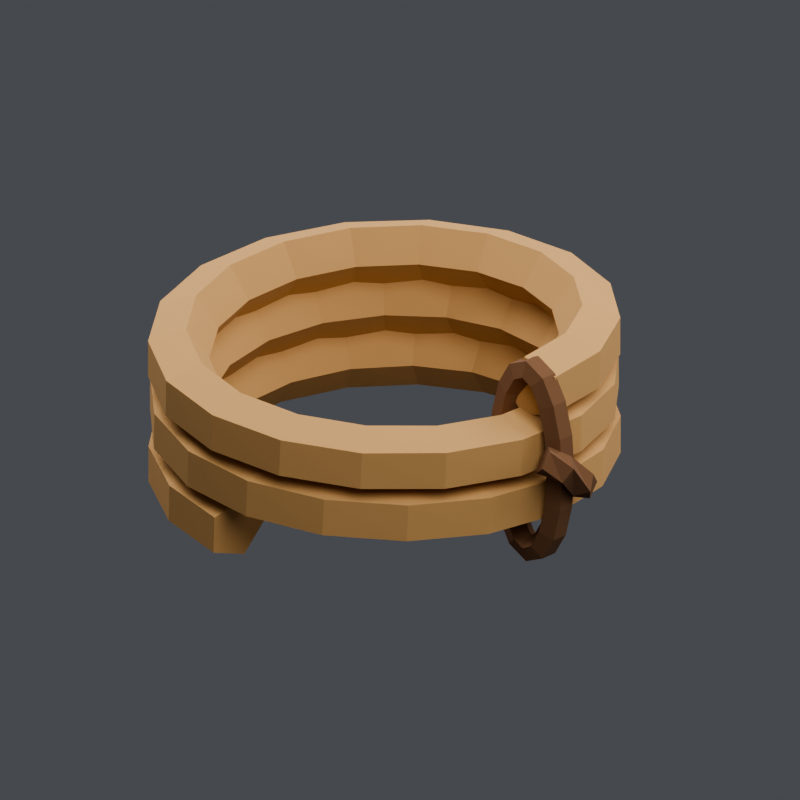 # Source: rope.blend  (saved by Blender 4.5.91; exported with 4.5.12 LTS)
import bpy
from mathutils import Matrix  # noqa: F401  (used for matrix-valued properties, if any)

bpy.ops.wm.read_factory_settings(use_empty=True)
scene = bpy.context.scene
scene.name = 'Scene'

# ---- collections
col_editableasset = bpy.data.collections.new('EditableAsset'); scene.collection.children.link(col_editableasset)

# ---- materials (node trees are filled in below, after node groups)
mat_matte_c99b62 = bpy.data.materials.new('matte_C99B62')
mat_matte_c99b62.diffuse_color = (0.5841, 0.3278, 0.1221, 1.0)
mat_matte_795437 = bpy.data.materials.new('matte_795437')
mat_matte_795437.diffuse_color = (0.1912, 0.08866, 0.0382, 1.0)

# ---- material node trees
mat_matte_c99b62.use_nodes = True; mat_matte_c99b62.node_tree.nodes.clear()
_N = mat_matte_c99b62.node_tree.nodes; _L = mat_matte_c99b62.node_tree.links
n0 = _N.new('ShaderNodeBsdfPrincipled'); n0.name = 'Principled BSDF'; n0.location = (-200, 100)
n0.inputs[0].default_value = (0.5841, 0.3278, 0.1221, 1.0)
n0.inputs[2].default_value = 0.9
n1 = _N.new('ShaderNodeOutputMaterial'); n1.name = 'Material Output'; n1.location = (200, 100)
_L.new(n0.outputs[0], n1.inputs[0])
n1.is_active_output = True
mat_matte_795437.use_nodes = True; mat_matte_795437.node_tree.nodes.clear()
_N = mat_matte_795437.node_tree.nodes; _L = mat_matte_795437.node_tree.links
n0 = _N.new('ShaderNodeBsdfPrincipled'); n0.name = 'Principled BSDF'; n0.location = (-200, 100)
n0.inputs[0].default_value = (0.1912, 0.08866, 0.0382, 1.0)
n0.inputs[2].default_value = 0.9
n1 = _N.new('ShaderNodeOutputMaterial'); n1.name = 'Material Output'; n1.location = (200, 100)
_L.new(n0.outputs[0], n1.inputs[0])
n1.is_active_output = True

# ---- world
world_neutralworld = bpy.data.worlds.new('NeutralWorld'); scene.world = world_neutralworld
world_neutralworld.use_nodes = True; world_neutralworld.node_tree.nodes.clear()
_N = world_neutralworld.node_tree.nodes; _L = world_neutralworld.node_tree.links
n0 = _N.new('ShaderNodeBackground'); n0.name = 'Background'; n0.location = (-200, 100)
n0.inputs[0].default_value = (0.16, 0.17, 0.19, 1.0)
n0.inputs[1].default_value = 0.5
n1 = _N.new('ShaderNodeOutputWorld'); n1.name = 'World Output'; n1.location = (200, 100)
_L.new(n0.outputs[0], n1.inputs[0])
n1.is_active_output = True

# ---- cameras
cam_reviewcamera = bpy.data.cameras.new('ReviewCamera')
cam_reviewcamera.type = 'ORTHO'
cam_reviewcamera.ortho_scale = 0.9188

# ---- lights
light_key = bpy.data.lights.new('Key', 'AREA')
light_key.energy = 90.0
light_key.shape = 'DISK'
light_key.size = 3.0
light_fill = bpy.data.lights.new('Fill', 'AREA')
light_fill.energy = 50.0
light_fill.shape = 'DISK'
light_fill.size = 3.0
light_rim = bpy.data.lights.new('Rim', 'AREA')
light_rim.energy = 60.0
light_rim.shape = 'DISK'
light_rim.size = 2.0

# ---- meshes
me_continuous_coil = bpy.data.meshes.new('continuous_coil')
me_continuous_coil.from_pydata([(0.2016, 0.006982, 0.03881), (0.2279, 0.0005774, 0.001753), (0.2709, -0.006625, 0.01591), (0.2712, -0.004672, 0.06171), (0.2284, 0.003737, 0.07587), (0.1881, -0.0708, 0.04253), (0.2128, -0.08182, 0.005478), (0.2538, -0.0966, 0.01963), (0.2545, -0.09471, 0.06544), (0.2139, -0.07877, 0.07959), (0.1511, -0.1325, 0.04626), (0.1703, -0.1515, 0.009202), (0.2035, -0.1798, 0.02336), (0.2048, -0.1783, 0.06916), (0.1725, -0.1491, 0.08331), (0.09475, -0.1773, 0.04998), (0.106, -0.2018, 0.01293), (0.1271, -0.24, 0.02708), (0.1289, -0.239, 0.07288), (0.1089, -0.2003, 0.08704), (0.02624, -0.1993, 0.05371), (0.02813, -0.2262, 0.01665), (0.03444, -0.2694, 0.0308), (0.03644, -0.2691, 0.07661), (0.03137, -0.2258, 0.09076), (-0.04564, -0.1957, 0.05743), (-0.05335, -0.2216, 0.02037), (-0.06265, -0.2642, 0.03453), (-0.06068, -0.2647, 0.08033), (-0.05017, -0.2224, 0.09448), (-0.1117, -0.1671, 0.06115), (-0.128, -0.1886, 0.0241), (-0.1517, -0.2252, 0.03825), (-0.15, -0.2263, 0.08405), (-0.1253, -0.1904, 0.09821), (-0.1634, -0.1171, 0.06488), (-0.1862, -0.1314, 0.02782), (-0.2213, -0.1574, 0.04198), (-0.2201, -0.159, 0.08778), (-0.1843, -0.1341, 0.1019), (-0.1942, -0.05202, 0.0686), (-0.2206, -0.05742, 0.03155), (-0.2626, -0.06931, 0.0457), (-0.262, -0.07126, 0.0915), (-0.2198, -0.06057, 0.1057), (-0.2, 0.0197, 0.07233), (-0.2267, 0.02397, 0.03527), (-0.2701, 0.02762, 0.04942), (-0.2703, 0.02561, 0.09523), (-0.227, 0.02072, 0.1094), (-0.1803, 0.0889, 0.07605), (-0.2037, 0.1023, 0.03899), (-0.2431, 0.121, 0.05315), (-0.244, 0.1192, 0.09895), (-0.2052, 0.09936, 0.1131), (-0.1374, 0.1467, 0.07977), (-0.1546, 0.1675, 0.04272), (-0.1849, 0.1989, 0.05687), (-0.1864, 0.1975, 0.1027), (-0.157, 0.1653, 0.1168), (-0.07692, 0.1857, 0.0835), (-0.08572, 0.2112, 0.04644), (-0.103, 0.2513, 0.0606), (-0.1049, 0.2505, 0.1064), (-0.08874, 0.21, 0.1206), (-0.006577, 0.2009, 0.08722), (-0.005827, 0.2279, 0.05017), (-0.007877, 0.2714, 0.06432), (-0.009893, 0.2714, 0.1101), (-0.00909, 0.2278, 0.1243), (0.06461, 0.1903, 0.09095), (0.07482, 0.2153, 0.05389), (0.08824, 0.2568, 0.06804), (0.08633, 0.2575, 0.1138), (0.07173, 0.2164, 0.128), (0.1275, 0.1554, 0.09467), (0.1459, 0.1752, 0.05761), (0.1731, 0.2093, 0.07177), (0.1715, 0.2106, 0.1176), (0.1433, 0.1772, 0.1317), (0.1741, 0.1005, 0.09839), (0.1982, 0.1126, 0.06134), (0.2357, 0.1349, 0.07549), (0.2347, 0.1366, 0.1213), (0.1966, 0.1154, 0.1354), (0.1983, 0.03274, 0.1021), (0.2252, 0.03552, 0.06506), (0.2681, 0.04324, 0.07922), (0.2678, 0.04523, 0.125), (0.2246, 0.03874, 0.1392), (0.1971, -0.03921, 0.1058), (0.2232, -0.04607, 0.06879), (0.2661, -0.05397, 0.08294), (0.2665, -0.05199, 0.1287), (0.2239, -0.04287, 0.1429), (0.1707, -0.1061, 0.1096), (0.1927, -0.1218, 0.07251), (0.2301, -0.1443, 0.08666), (0.2311, -0.1425, 0.1325), (0.1944, -0.119, 0.1466), (0.1224, -0.1595, 0.1133), (0.1375, -0.1818, 0.07623), (0.1645, -0.2161, 0.09039), (0.1661, -0.2148, 0.1362), (0.1401, -0.1798, 0.1503), (0.05835, -0.1923, 0.117), (0.06461, -0.2186, 0.07996), (0.07786, -0.2602, 0.09411), (0.07979, -0.2596, 0.1399), (0.06773, -0.2177, 0.1541), (-0.01315, -0.2006, 0.1207), (-0.01654, -0.2274, 0.08368), (-0.01877, -0.2709, 0.09784), (-0.01675, -0.271, 0.1436), (-0.01328, -0.2276, 0.1578), (-0.08295, -0.1831, 0.1245), (-0.09556, -0.207, 0.08741), (-0.113, -0.2469, 0.1016), (-0.1112, -0.2478, 0.1474), (-0.09259, -0.2083, 0.1615), (-0.1421, -0.1421, 0.1282), (-0.1623, -0.16, 0.09113), (-0.1927, -0.1913, 0.1053), (-0.1913, -0.1927, 0.1511), (-0.16, -0.1623, 0.1652), (-0.1831, -0.08295, 0.1319), (-0.2083, -0.09259, 0.09485), (-0.2478, -0.1112, 0.109), (-0.2469, -0.113, 0.1548), (-0.207, -0.09556, 0.169), (-0.2006, -0.01315, 0.1356), (-0.2276, -0.01328, 0.09858), (-0.271, -0.01675, 0.1127), (-0.2709, -0.01877, 0.1585), (-0.2274, -0.01654, 0.1727), (-0.1923, 0.05835, 0.1394), (-0.2177, 0.06773, 0.1023), (-0.2596, 0.07979, 0.1165), (-0.2602, 0.07786, 0.1623), (-0.2186, 0.06461, 0.1764), (-0.1595, 0.1224, 0.1431), (-0.1798, 0.1401, 0.106), (-0.2148, 0.1661, 0.1202), (-0.2161, 0.1645, 0.166), (-0.1818, 0.1375, 0.1801), (-0.1061, 0.1707, 0.1468), (-0.119, 0.1944, 0.1097), (-0.1425, 0.2311, 0.1239), (-0.1443, 0.2301, 0.1697), (-0.1218, 0.1927, 0.1839), (-0.03921, 0.1971, 0.1505), (-0.04287, 0.2239, 0.1135), (-0.05199, 0.2665, 0.1276), (-0.05397, 0.2661, 0.1734), (-0.04607, 0.2232, 0.1876), (0.03274, 0.1983, 0.1543), (0.03874, 0.2246, 0.1172), (0.04523, 0.2678, 0.1314), (0.04324, 0.2681, 0.1772), (0.03552, 0.2252, 0.1913), (0.1005, 0.1741, 0.158), (0.1154, 0.1966, 0.1209), (0.1366, 0.2347, 0.1351), (0.1349, 0.2357, 0.1809), (0.1126, 0.1982, 0.195), (0.1554, 0.1275, 0.1617), (0.1772, 0.1433, 0.1246), (0.2106, 0.1715, 0.1388), (0.2093, 0.1731, 0.1846), (0.1752, 0.1459, 0.1988), (0.1903, 0.06461, 0.1654), (0.2164, 0.07173, 0.1284), (0.2575, 0.08633, 0.1425), (0.2568, 0.08824, 0.1883), (0.2153, 0.07482, 0.2025), (0.2009, -0.006577, 0.1691), (0.2278, -0.00909, 0.1321), (0.2714, -0.009893, 0.1462), (0.2714, -0.007877, 0.192), (0.2279, -0.005827, 0.2062), (0.1857, -0.07692, 0.1729), (0.21, -0.08874, 0.1358), (0.2505, -0.1049, 0.15), (0.2513, -0.103, 0.1958), (0.2112, -0.08572, 0.2099), (0.1467, -0.1374, 0.1766), (0.1653, -0.157, 0.1395), (0.1975, -0.1864, 0.1537), (0.1989, -0.1849, 0.1995), (0.1675, -0.1546, 0.2137), (0.0889, -0.1803, 0.1803), (0.09936, -0.2052, 0.1433), (0.1192, -0.244, 0.1574), (0.121, -0.2431, 0.2032), (0.1023, -0.2037, 0.2174), (0.0197, -0.2, 0.184), (0.02072, -0.227, 0.147), (0.02561, -0.2703, 0.1611), (0.02762, -0.2701, 0.2069), (0.02397, -0.2267, 0.2211), (-0.05202, -0.1942, 0.1878), (-0.06057, -0.2198, 0.1507), (-0.07126, -0.262, 0.1649), (-0.06931, -0.2626, 0.2107), (-0.05742, -0.2206, 0.2248), (-0.1171, -0.1634, 0.1915), (-0.1341, -0.1843, 0.1544), (-0.159, -0.2201, 0.1686), (-0.1574, -0.2213, 0.2144), (-0.1314, -0.1862, 0.2285), (-0.1671, -0.1117, 0.1952), (-0.1904, -0.1253, 0.1582), (-0.2263, -0.15, 0.1723), (-0.2252, -0.1517, 0.2181), (-0.1886, -0.128, 0.2323), (-0.1957, -0.04564, 0.1989), (-0.2224, -0.05017, 0.1619), (-0.2647, -0.06068, 0.176), (-0.2642, -0.06265, 0.2218), (-0.2216, -0.05335, 0.236), (-0.1993, 0.02624, 0.2027), (-0.2258, 0.03137, 0.1656), (-0.2691, 0.03644, 0.1798), (-0.2694, 0.03444, 0.2256), (-0.2262, 0.02813, 0.2397), (-0.1773, 0.09475, 0.2064), (-0.2003, 0.1089, 0.1693), (-0.239, 0.1289, 0.1835), (-0.24, 0.1271, 0.2293), (-0.2018, 0.106, 0.2434), (-0.1325, 0.1511, 0.2101), (-0.1491, 0.1725, 0.1731), (-0.1783, 0.2048, 0.1872), (-0.1798, 0.2035, 0.233), (-0.1515, 0.1703, 0.2472), (-0.0708, 0.1881, 0.2138), (-0.07877, 0.2139, 0.1768), (-0.09471, 0.2545, 0.1909), (-0.0966, 0.2538, 0.2367), (-0.08182, 0.2128, 0.2509), (0.006982, 0.2016, 0.2176), (0.003737, 0.2284, 0.1805), (-0.004672, 0.2712, 0.1947), (-0.006625, 0.2709, 0.2405), (0.0005774, 0.2279, 0.2546)], [], [(0, 1, 6), (0, 6, 5), (1, 2, 7), (1, 7, 6), (2, 3, 8), (2, 8, 7), (3, 4, 9), (3, 9, 8), (4, 0, 5), (4, 5, 9), (5, 6, 11), (5, 11, 10), (6, 7, 12), (6, 12, 11), (7, 8, 13), (7, 13, 12), (8, 9, 14), (8, 14, 13), (9, 5, 10), (9, 10, 14), (10, 11, 16), (10, 16, 15), (11, 12, 17), (11, 17, 16), (12, 13, 18), (12, 18, 17), (13, 14, 19), (13, 19, 18), (14, 10, 15), (14, 15, 19), (15, 16, 21), (15, 21, 20), (16, 17, 22), (16, 22, 21), (17, 18, 23), (17, 23, 22), (18, 19, 24), (18, 24, 23), (19, 15, 20), (19, 20, 24), (20, 21, 26), (20, 26, 25), (21, 22, 27), (21, 27, 26), (22, 23, 28), (22, 28, 27), (23, 24, 29), (23, 29, 28), (24, 20, 25), (24, 25, 29), (25, 26, 31), (25, 31, 30), (26, 27, 32), (26, 32, 31), (27, 28, 33), (27, 33, 32), (28, 29, 34), (28, 34, 33), (29, 25, 30), (29, 30, 34), (30, 31, 36), (30, 36, 35), (31, 32, 37), (31, 37, 36), (32, 33, 38), (32, 38, 37), (33, 34, 39), (33, 39, 38), (34, 30, 35), (34, 35, 39), (35, 36, 41), (35, 41, 40), (36, 37, 42), (36, 42, 41), (37, 38, 43), (37, 43, 42), (38, 39, 44), (38, 44, 43), (39, 35, 40), (39, 40, 44), (40, 41, 46), (40, 46, 45), (41, 42, 47), (41, 47, 46), (42, 43, 48), (42, 48, 47), (43, 44, 49), (43, 49, 48), (44, 40, 45), (44, 45, 49), (45, 46, 51), (45, 51, 50), (46, 47, 52), (46, 52, 51), (47, 48, 53), (47, 53, 52), (48, 49, 54), (48, 54, 53), (49, 45, 50), (49, 50, 54), (50, 51, 56), (50, 56, 55), (51, 52, 57), (51, 57, 56), (52, 53, 58), (52, 58, 57), (53, 54, 59), (53, 59, 58), (54, 50, 55), (54, 55, 59), (55, 56, 61), (55, 61, 60), (56, 57, 62), (56, 62, 61), (57, 58, 63), (57, 63, 62), (58, 59, 64), (58, 64, 63), (59, 55, 60), (59, 60, 64), (60, 61, 66), (60, 66, 65), (61, 62, 67), (61, 67, 66), (62, 63, 68), (62, 68, 67), (63, 64, 69), (63, 69, 68), (64, 60, 65), (64, 65, 69), (65, 66, 71), (65, 71, 70), (66, 67, 72), (66, 72, 71), (67, 68, 73), (67, 73, 72), (68, 69, 74), (68, 74, 73), (69, 65, 70), (69, 70, 74), (70, 71, 76), (70, 76, 75), (71, 72, 77), (71, 77, 76), (72, 73, 78), (72, 78, 77), (73, 74, 79), (73, 79, 78), (74, 70, 75), (74, 75, 79), (75, 76, 81), (75, 81, 80), (76, 77, 82), (76, 82, 81), (77, 78, 83), (77, 83, 82), (78, 79, 84), (78, 84, 83), (79, 75, 80), (79, 80, 84), (80, 81, 86), (80, 86, 85), (81, 82, 87), (81, 87, 86), (82, 83, 88), (82, 88, 87), (83, 84, 89), (83, 89, 88), (84, 80, 85), (84, 85, 89), (85, 86, 91), (85, 91, 90), (86, 87, 92), (86, 92, 91), (87, 88, 93), (87, 93, 92), (88, 89, 94), (88, 94, 93), (89, 85, 90), (89, 90, 94), (90, 91, 96), (90, 96, 95), (91, 92, 97), (91, 97, 96), (92, 93, 98), (92, 98, 97), (93, 94, 99), (93, 99, 98), (94, 90, 95), (94, 95, 99), (95, 96, 101), (95, 101, 100), (96, 97, 102), (96, 102, 101), (97, 98, 103), (97, 103, 102), (98, 99, 104), (98, 104, 103), (99, 95, 100), (99, 100, 104), (100, 101, 106), (100, 106, 105), (101, 102, 107), (101, 107, 106), (102, 103, 108), (102, 108, 107), (103, 104, 109), (103, 109, 108), (104, 100, 105), (104, 105, 109), (105, 106, 111), (105, 111, 110), (106, 107, 112), (106, 112, 111), (107, 108, 113), (107, 113, 112), (108, 109, 114), (108, 114, 113), (109, 105, 110), (109, 110, 114), (110, 111, 116), (110, 116, 115), (111, 112, 117), (111, 117, 116), (112, 113, 118), (112, 118, 117), (113, 114, 119), (113, 119, 118), (114, 110, 115), (114, 115, 119), (115, 116, 121), (115, 121, 120), (116, 117, 122), (116, 122, 121), (117, 118, 123), (117, 123, 122), (118, 119, 124), (118, 124, 123), (119, 115, 120), (119, 120, 124), (120, 121, 126), (120, 126, 125), (121, 122, 127), (121, 127, 126), (122, 123, 128), (122, 128, 127), (123, 124, 129), (123, 129, 128), (124, 120, 125), (124, 125, 129), (125, 126, 131), (125, 131, 130), (126, 127, 132), (126, 132, 131), (127, 128, 133), (127, 133, 132), (128, 129, 134), (128, 134, 133), (129, 125, 130), (129, 130, 134), (130, 131, 136), (130, 136, 135), (131, 132, 137), (131, 137, 136), (132, 133, 138), (132, 138, 137), (133, 134, 139), (133, 139, 138), (134, 130, 135), (134, 135, 139), (135, 136, 141), (135, 141, 140), (136, 137, 142), (136, 142, 141), (137, 138, 143), (137, 143, 142), (138, 139, 144), (138, 144, 143), (139, 135, 140), (139, 140, 144), (140, 141, 146), (140, 146, 145), (141, 142, 147), (141, 147, 146), (142, 143, 148), (142, 148, 147), (143, 144, 149), (143, 149, 148), (144, 140, 145), (144, 145, 149), (145, 146, 151), (145, 151, 150), (146, 147, 152), (146, 152, 151), (147, 148, 153), (147, 153, 152), (148, 149, 154), (148, 154, 153), (149, 145, 150), (149, 150, 154), (150, 151, 156), (150, 156, 155), (151, 152, 157), (151, 157, 156), (152, 153, 158), (152, 158, 157), (153, 154, 159), (153, 159, 158), (154, 150, 155), (154, 155, 159), (155, 156, 161), (155, 161, 160), (156, 157, 162), (156, 162, 161), (157, 158, 163), (157, 163, 162), (158, 159, 164), (158, 164, 163), (159, 155, 160), (159, 160, 164), (160, 161, 166), (160, 166, 165), (161, 162, 167), (161, 167, 166), (162, 163, 168), (162, 168, 167), (163, 164, 169), (163, 169, 168), (164, 160, 165), (164, 165, 169), (165, 166, 171), (165, 171, 170), (166, 167, 172), (166, 172, 171), (167, 168, 173), (167, 173, 172), (168, 169, 174), (168, 174, 173), (169, 165, 170), (169, 170, 174), (170, 171, 176), (170, 176, 175), (171, 172, 177), (171, 177, 176), (172, 173, 178), (172, 178, 177), (173, 174, 179), (173, 179, 178), (174, 170, 175), (174, 175, 179), (175, 176, 181), (175, 181, 180), (176, 177, 182), (176, 182, 181), (177, 178, 183), (177, 183, 182), (178, 179, 184), (178, 184, 183), (179, 175, 180), (179, 180, 184), (180, 181, 186), (180, 186, 185), (181, 182, 187), (181, 187, 186), (182, 183, 188), (182, 188, 187), (183, 184, 189), (183, 189, 188), (184, 180, 185), (184, 185, 189), (185, 186, 191), (185, 191, 190), (186, 187, 192), (186, 192, 191), (187, 188, 193), (187, 193, 192), (188, 189, 194), (188, 194, 193), (189, 185, 190), (189, 190, 194), (190, 191, 196), (190, 196, 195), (191, 192, 197), (191, 197, 196), (192, 193, 198), (192, 198, 197), (193, 194, 199), (193, 199, 198), (194, 190, 195), (194, 195, 199), (195, 196, 201), (195, 201, 200), (196, 197, 202), (196, 202, 201), (197, 198, 203), (197, 203, 202), (198, 199, 204), (198, 204, 203), (199, 195, 200), (199, 200, 204), (200, 201, 206), (200, 206, 205), (201, 202, 207), (201, 207, 206), (202, 203, 208), (202, 208, 207), (203, 204, 209), (203, 209, 208), (204, 200, 205), (204, 205, 209), (205, 206, 211), (205, 211, 210), (206, 207, 212), (206, 212, 211), (207, 208, 213), (207, 213, 212), (208, 209, 214), (208, 214, 213), (209, 205, 210), (209, 210, 214), (210, 211, 216), (210, 216, 215), (211, 212, 217), (211, 217, 216), (212, 213, 218), (212, 218, 217), (213, 214, 219), (213, 219, 218), (214, 210, 215), (214, 215, 219), (215, 216, 221), (215, 221, 220), (216, 217, 222), (216, 222, 221), (217, 218, 223), (217, 223, 222), (218, 219, 224), (218, 224, 223), (219, 215, 220), (219, 220, 224), (220, 221, 226), (220, 226, 225), (221, 222, 227), (221, 227, 226), (222, 223, 228), (222, 228, 227), (223, 224, 229), (223, 229, 228), (224, 220, 225), (224, 225, 229), (225, 226, 231), (225, 231, 230), (226, 227, 232), (226, 232, 231), (227, 228, 233), (227, 233, 232), (228, 229, 234), (228, 234, 233), (229, 225, 230), (229, 230, 234), (230, 231, 236), (230, 236, 235), (231, 232, 237), (231, 237, 236), (232, 233, 238), (232, 238, 237), (233, 234, 239), (233, 239, 238), (234, 230, 235), (234, 235, 239), (235, 236, 241), (235, 241, 240), (236, 237, 242), (236, 242, 241), (237, 238, 243), (237, 243, 242), (238, 239, 244), (238, 244, 243), (239, 235, 240), (239, 240, 244), (0, 2, 1), (240, 241, 242), (0, 3, 2), (240, 242, 243), (0, 4, 3), (240, 243, 244)])
me_continuous_coil.materials.append(mat_matte_c99b62)
me_continuous_coil.update()
me_snug_binding = bpy.data.meshes.new('snug_binding')
me_snug_binding.from_pydata([(0.0, 0.212, 0.1282), (-0.01617, 0.2003, 0.1282), (-0.009992, 0.1812, 0.1282), (0.009992, 0.1812, 0.1282), (0.01617, 0.2003, 0.1282), (0.0, 0.2152, 0.1692), (-0.01617, 0.2036, 0.1711), (-0.009992, 0.1849, 0.1742), (0.009992, 0.1849, 0.1742), (0.01617, 0.2036, 0.1711), (0.0, 0.224, 0.2029), (-0.01617, 0.2131, 0.2072), (-0.009992, 0.1954, 0.2141), (0.009992, 0.1954, 0.2141), (0.01617, 0.2131, 0.2072), (0.0, 0.2351, 0.2222), (-0.01617, 0.2266, 0.2303), (-0.009992, 0.2128, 0.2434), (0.009992, 0.2128, 0.2434), (0.01617, 0.2266, 0.2303), (0.0, 0.24, 0.2256), (-0.01617, 0.24, 0.2374), (-0.009992, 0.24, 0.2564), (0.009992, 0.24, 0.2564), (0.01617, 0.24, 0.2374), (0.0, 0.2449, 0.2222), (-0.01617, 0.2534, 0.2303), (-0.009992, 0.2672, 0.2434), (0.009992, 0.2672, 0.2434), (0.01617, 0.2534, 0.2303), (0.0, 0.256, 0.2029), (-0.01617, 0.2669, 0.2072), (-0.009992, 0.2846, 0.2141), (0.009992, 0.2846, 0.2141), (0.01617, 0.2669, 0.2072), (0.0, 0.2648, 0.1692), (-0.01617, 0.2764, 0.1711), (-0.009992, 0.2951, 0.1742), (0.009992, 0.2951, 0.1742), (0.01617, 0.2764, 0.1711), (0.0, 0.268, 0.1282), (-0.01617, 0.2797, 0.1282), (-0.009992, 0.2988, 0.1282), (0.009992, 0.2988, 0.1282), (0.01617, 0.2797, 0.1282), (0.0, 0.2648, 0.08713), (-0.01617, 0.2764, 0.08524), (-0.009992, 0.2951, 0.08218), (0.009992, 0.2951, 0.08218), (0.01617, 0.2764, 0.08524), (0.0, 0.256, 0.05349), (-0.01617, 0.2669, 0.04919), (-0.009992, 0.2846, 0.04224), (0.009992, 0.2846, 0.04224), (0.01617, 0.2669, 0.04919), (0.0, 0.2449, 0.03417), (-0.01617, 0.2534, 0.02608), (-0.009992, 0.2672, 0.01299), (0.009992, 0.2672, 0.01299), (0.01617, 0.2534, 0.02608), (0.0, 0.24, 0.03075), (-0.01617, 0.24, 0.01901), (-0.009992, 0.24, 3.469e-18), (0.009992, 0.24, 0.0), (0.01617, 0.24, 0.01901), (0.0, 0.2351, 0.03417), (-0.01617, 0.2266, 0.02608), (-0.009992, 0.2128, 0.01299), (0.009992, 0.2128, 0.01299), (0.01617, 0.2266, 0.02608), (0.0, 0.224, 0.05349), (-0.01617, 0.2131, 0.04919), (-0.009992, 0.1954, 0.04224), (0.009992, 0.1954, 0.04224), (0.01617, 0.2131, 0.04919), (0.0, 0.2152, 0.08713), (-0.01617, 0.2036, 0.08524), (-0.009992, 0.1849, 0.08218), (0.009992, 0.1849, 0.08218), (0.01617, 0.2036, 0.08524)], [], [(0, 1, 6), (0, 6, 5), (1, 2, 7), (1, 7, 6), (2, 3, 8), (2, 8, 7), (3, 4, 9), (3, 9, 8), (4, 0, 5), (4, 5, 9), (5, 6, 11), (5, 11, 10), (6, 7, 12), (6, 12, 11), (7, 8, 13), (7, 13, 12), (8, 9, 14), (8, 14, 13), (9, 5, 10), (9, 10, 14), (10, 11, 16), (10, 16, 15), (11, 12, 17), (11, 17, 16), (12, 13, 18), (12, 18, 17), (13, 14, 19), (13, 19, 18), (14, 10, 15), (14, 15, 19), (15, 16, 21), (15, 21, 20), (16, 17, 22), (16, 22, 21), (17, 18, 23), (17, 23, 22), (18, 19, 24), (18, 24, 23), (19, 15, 20), (19, 20, 24), (20, 21, 26), (20, 26, 25), (21, 22, 27), (21, 27, 26), (22, 23, 28), (22, 28, 27), (23, 24, 29), (23, 29, 28), (24, 20, 25), (24, 25, 29), (25, 26, 31), (25, 31, 30), (26, 27, 32), (26, 32, 31), (27, 28, 33), (27, 33, 32), (28, 29, 34), (28, 34, 33), (29, 25, 30), (29, 30, 34), (30, 31, 36), (30, 36, 35), (31, 32, 37), (31, 37, 36), (32, 33, 38), (32, 38, 37), (33, 34, 39), (33, 39, 38), (34, 30, 35), (34, 35, 39), (35, 36, 41), (35, 41, 40), (36, 37, 42), (36, 42, 41), (37, 38, 43), (37, 43, 42), (38, 39, 44), (38, 44, 43), (39, 35, 40), (39, 40, 44), (40, 41, 46), (40, 46, 45), (41, 42, 47), (41, 47, 46), (42, 43, 48), (42, 48, 47), (43, 44, 49), (43, 49, 48), (44, 40, 45), (44, 45, 49), (45, 46, 51), (45, 51, 50), (46, 47, 52), (46, 52, 51), (47, 48, 53), (47, 53, 52), (48, 49, 54), (48, 54, 53), (49, 45, 50), (49, 50, 54), (50, 51, 56), (50, 56, 55), (51, 52, 57), (51, 57, 56), (52, 53, 58), (52, 58, 57), (53, 54, 59), (53, 59, 58), (54, 50, 55), (54, 55, 59), (55, 56, 61), (55, 61, 60), (56, 57, 62), (56, 62, 61), (57, 58, 63), (57, 63, 62), (58, 59, 64), (58, 64, 63), (59, 55, 60), (59, 60, 64), (60, 61, 66), (60, 66, 65), (61, 62, 67), (61, 67, 66), (62, 63, 68), (62, 68, 67), (63, 64, 69), (63, 69, 68), (64, 60, 65), (64, 65, 69), (65, 66, 71), (65, 71, 70), (66, 67, 72), (66, 72, 71), (67, 68, 73), (67, 73, 72), (68, 69, 74), (68, 74, 73), (69, 65, 70), (69, 70, 74), (70, 71, 76), (70, 76, 75), (71, 72, 77), (71, 77, 76), (72, 73, 78), (72, 78, 77), (73, 74, 79), (73, 79, 78), (74, 70, 75), (74, 75, 79), (75, 76, 1), (75, 1, 0), (76, 77, 2), (76, 2, 1), (77, 78, 3), (77, 3, 2), (78, 79, 4), (78, 4, 3), (79, 75, 0), (79, 0, 4)])
me_snug_binding.materials.append(mat_matte_795437)
me_snug_binding.update()
me_binding_crossing = bpy.data.meshes.new('binding_crossing')
me_binding_crossing.from_pydata([(-0.032, 0.3017, 0.08746), (-0.04511, 0.3007, 0.104), (-0.0401, 0.2835, 0.1153), (-0.0239, 0.2739, 0.1057), (-0.01889, 0.2851, 0.08847), (-0.013, 0.3218, 0.1096), (-0.02483, 0.3147, 0.1257), (-0.02031, 0.2942, 0.1286), (-0.005686, 0.2887, 0.1144), (-0.001165, 0.3057, 0.1026), (0.014, 0.3216, 0.1482), (0.002294, 0.3053, 0.1549), (0.006766, 0.2886, 0.1426), (0.02123, 0.2946, 0.1284), (0.02571, 0.315, 0.1318), (0.031, 0.3004, 0.1682), (0.01779, 0.2841, 0.1654), (0.02284, 0.2746, 0.1471), (0.03916, 0.285, 0.1386), (0.04421, 0.301, 0.1516)], [], [(0, 1, 6), (0, 6, 5), (1, 2, 7), (1, 7, 6), (2, 3, 8), (2, 8, 7), (3, 4, 9), (3, 9, 8), (4, 0, 5), (4, 5, 9), (5, 6, 11), (5, 11, 10), (6, 7, 12), (6, 12, 11), (7, 8, 13), (7, 13, 12), (8, 9, 14), (8, 14, 13), (9, 5, 10), (9, 10, 14), (10, 11, 16), (10, 16, 15), (11, 12, 17), (11, 17, 16), (12, 13, 18), (12, 18, 17), (13, 14, 19), (13, 19, 18), (14, 10, 15), (14, 15, 19), (0, 2, 1), (15, 16, 17), (0, 3, 2), (15, 17, 18), (0, 4, 3), (15, 18, 19)])
me_binding_crossing.materials.append(mat_matte_795437)
me_binding_crossing.update()

# ---- objects
ob_reviewcamera = bpy.data.objects.new('ReviewCamera', cam_reviewcamera)
ob_key = bpy.data.objects.new('Key', light_key)
ob_fill = bpy.data.objects.new('Fill', light_fill)
ob_rim = bpy.data.objects.new('Rim', light_rim)
ob_trailwood_rope = bpy.data.objects.new('Trailwood_rope', None)
ob_00_continuous_coil = bpy.data.objects.new('00_continuous_coil', me_continuous_coil)
ob_01_snug_binding = bpy.data.objects.new('01_snug_binding', me_snug_binding)
ob_02_binding_crossing = bpy.data.objects.new('02_binding_crossing', me_binding_crossing)

# ---- transforms, parenting, visibility, modifiers, constraints
ob_reviewcamera.location = (1.127, 1.152, 0.9171)
ob_reviewcamera.rotation_euler = (1.111, -4.073e-08, 2.356)
ob_key.location = (1.0, 2.0, 3.0)
ob_key.rotation_euler = (0.6653, -1.046e-07, 2.678)
ob_fill.location = (-2.0, 1.0, 1.5)
ob_fill.rotation_euler = (1.028, -1.602e-07, -2.034)
ob_rim.location = (0.0, -2.0, 2.0)
ob_rim.rotation_euler = (0.8243, -0.0, 0.0)
ob_trailwood_rope.location = (0.0, 0.0, 0.0)
ob_00_continuous_coil.parent = ob_trailwood_rope
ob_00_continuous_coil.location = (0.0, 0.0, 0.0)
ob_01_snug_binding.parent = ob_trailwood_rope
ob_01_snug_binding.location = (0.0, 0.0, 0.0)
ob_02_binding_crossing.parent = ob_trailwood_rope
ob_02_binding_crossing.location = (0.0, 0.0, 0.0)

# ---- collection membership
scene.collection.objects.link(ob_reviewcamera)
scene.collection.objects.link(ob_key)
scene.collection.objects.link(ob_fill)
scene.collection.objects.link(ob_rim)
col_editableasset.objects.link(ob_trailwood_rope)
col_editableasset.objects.link(ob_00_continuous_coil)
col_editableasset.objects.link(ob_01_snug_binding)
col_editableasset.objects.link(ob_02_binding_crossing)

# ---- scene / render settings (as saved in the file)
scene.camera = ob_reviewcamera
scene.frame_start = 1; scene.frame_end = 19; scene.frame_set(1)
scene.render.engine = 'CYCLES'
scene.render.resolution_x = 512
scene.render.resolution_y = 512
scene.render.fps = 30
scene.cycles.samples = 24
scene.view_settings.look = 'AgX - Medium High Contrast'
bpy.context.view_layer.update()
